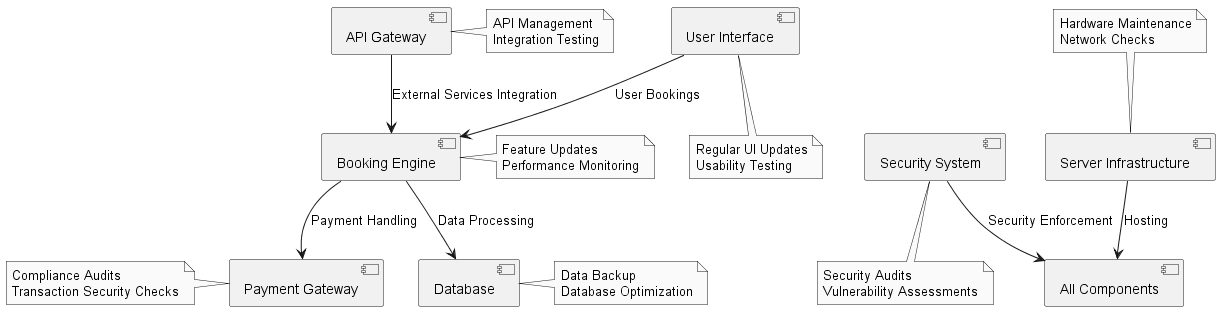

The diagram above was rendered by PlantUML. Its source (embedded in the PNG):
@startuml
skinparam monochrome true

component [User Interface] as UI
component [Booking Engine] as Engine
component [Payment Gateway]
component [Database]
component [API Gateway]
component [Server Infrastructure]
component [Security System]

UI --> Engine : User Bookings
Engine --> Database : Data Processing
Engine --> "Payment Gateway" : Payment Handling
"API Gateway" --> Engine : External Services Integration
"Server Infrastructure" --> [All Components] : Hosting
"Security System" --> [All Components] : Security Enforcement

note bottom of UI : Regular UI Updates\nUsability Testing
note right of Engine : Feature Updates\nPerformance Monitoring
note left of "Payment Gateway" : Compliance Audits\nTransaction Security Checks
note right of Database : Data Backup\nDatabase Optimization
note right of "API Gateway" : API Management\nIntegration Testing
note top of "Server Infrastructure" : Hardware Maintenance\nNetwork Checks
note bottom of "Security System" : Security Audits\nVulnerability Assessments
@enduml